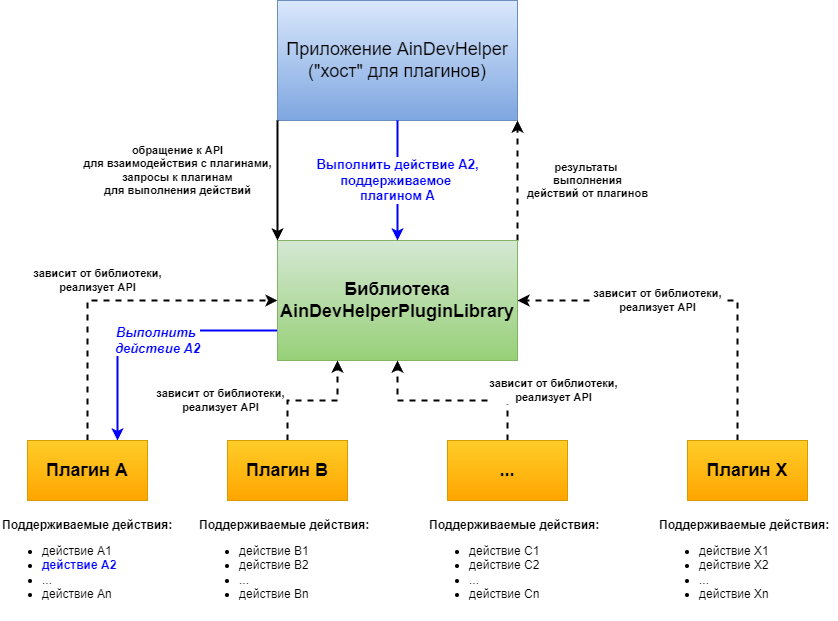

The diagram above was exported from draw.io. Its source (the exported page's mxGraphModel, read from the mxfile embedded in the PNG):
<mxGraphModel dx="1098" dy="988" grid="1" gridSize="10" guides="1" tooltips="1" connect="1" arrows="1" fold="1" page="1" pageScale="1" pageWidth="827" pageHeight="1169" math="0" shadow="0">
  <root>
    <mxCell id="0" />
    <mxCell id="1" parent="0" />
    <mxCell id="mE6rLmqKoyVHgspTJvwB-1" value="Приложение AinDevHelper&lt;div style=&quot;font-size: 18px;&quot;&gt;(&quot;хост&quot; для плагинов)&lt;/div&gt;" style="rounded=0;whiteSpace=wrap;html=1;fontSize=18;fillColor=#dae8fc;strokeColor=#6c8ebf;gradientColor=#7ea6e0;" parent="1" vertex="1">
      <mxGeometry x="280" y="240" width="240" height="120" as="geometry" />
    </mxCell>
    <mxCell id="mE6rLmqKoyVHgspTJvwB-4" value="результаты&amp;nbsp;&lt;div&gt;выполнения&lt;br&gt;действий от плагинов&lt;/div&gt;" style="edgeStyle=orthogonalEdgeStyle;rounded=0;orthogonalLoop=1;jettySize=auto;html=1;exitX=1;exitY=0;exitDx=0;exitDy=0;entryX=1;entryY=1;entryDx=0;entryDy=0;dashed=1;fontStyle=1;strokeWidth=2;" parent="1" source="mE6rLmqKoyVHgspTJvwB-2" target="mE6rLmqKoyVHgspTJvwB-1" edge="1">
      <mxGeometry y="-70" relative="1" as="geometry">
        <mxPoint as="offset" />
      </mxGeometry>
    </mxCell>
    <mxCell id="mE6rLmqKoyVHgspTJvwB-14" value="Выполнить&amp;nbsp;&lt;div&gt;действие A2&lt;/div&gt;" style="edgeStyle=orthogonalEdgeStyle;rounded=0;orthogonalLoop=1;jettySize=auto;html=1;entryX=0.75;entryY=0;entryDx=0;entryDy=0;strokeWidth=2;fontColor=#0000FF;strokeColor=#0000FF;fontStyle=3;fontSize=13;" parent="1" source="mE6rLmqKoyVHgspTJvwB-2" target="mE6rLmqKoyVHgspTJvwB-5" edge="1">
      <mxGeometry x="-0.1111" y="10" relative="1" as="geometry">
        <Array as="points">
          <mxPoint x="120" y="570" />
        </Array>
        <mxPoint as="offset" />
      </mxGeometry>
    </mxCell>
    <mxCell id="mE6rLmqKoyVHgspTJvwB-2" value="Библиотека AinDevHelperPluginLibrary" style="rounded=0;whiteSpace=wrap;html=1;fontSize=18;fillColor=#d5e8d4;strokeColor=#82b366;gradientColor=#97d077;fontStyle=1" parent="1" vertex="1">
      <mxGeometry x="280" y="480" width="240" height="120" as="geometry" />
    </mxCell>
    <mxCell id="mE6rLmqKoyVHgspTJvwB-3" value="обращение к API &lt;br&gt;для взаимодействия с плагинами,&lt;br&gt;запросы к плагинам&lt;br&gt;для выполнения действий" style="endArrow=classic;html=1;rounded=0;exitX=0;exitY=1;exitDx=0;exitDy=0;entryX=0;entryY=0;entryDx=0;entryDy=0;fontStyle=1;strokeWidth=2;" parent="1" source="mE6rLmqKoyVHgspTJvwB-1" target="mE6rLmqKoyVHgspTJvwB-2" edge="1">
      <mxGeometry x="-0.1667" y="-100" width="50" height="50" relative="1" as="geometry">
        <mxPoint x="270" y="460" as="sourcePoint" />
        <mxPoint x="320" y="410" as="targetPoint" />
        <mxPoint as="offset" />
      </mxGeometry>
    </mxCell>
    <mxCell id="mE6rLmqKoyVHgspTJvwB-10" value="зависит от библиотеки,&lt;div&gt;реализует API&lt;/div&gt;" style="edgeStyle=orthogonalEdgeStyle;rounded=0;orthogonalLoop=1;jettySize=auto;html=1;entryX=0;entryY=0.5;entryDx=0;entryDy=0;exitX=0.5;exitY=0;exitDx=0;exitDy=0;dashed=1;fontStyle=1;strokeWidth=2;" parent="1" source="mE6rLmqKoyVHgspTJvwB-5" target="mE6rLmqKoyVHgspTJvwB-2" edge="1">
      <mxGeometry x="-0.0909" y="20" relative="1" as="geometry">
        <Array as="points">
          <mxPoint x="90" y="540" />
        </Array>
        <mxPoint as="offset" />
      </mxGeometry>
    </mxCell>
    <mxCell id="mE6rLmqKoyVHgspTJvwB-5" value="Плагин A" style="rounded=0;whiteSpace=wrap;html=1;fillColor=#ffcd28;gradientColor=#ffa500;strokeColor=#d79b00;fontStyle=1;fontSize=18;" parent="1" vertex="1">
      <mxGeometry x="30" y="680" width="120" height="60" as="geometry" />
    </mxCell>
    <mxCell id="mE6rLmqKoyVHgspTJvwB-11" value="зависит от библиотеки,&lt;div&gt;реализует API&lt;/div&gt;" style="edgeStyle=orthogonalEdgeStyle;rounded=0;orthogonalLoop=1;jettySize=auto;html=1;entryX=0.25;entryY=1;entryDx=0;entryDy=0;dashed=1;fontStyle=1;strokeWidth=2;" parent="1" source="mE6rLmqKoyVHgspTJvwB-6" target="mE6rLmqKoyVHgspTJvwB-2" edge="1">
      <mxGeometry x="-0.3333" y="-70" relative="1" as="geometry">
        <mxPoint x="-70" y="-70" as="offset" />
      </mxGeometry>
    </mxCell>
    <mxCell id="mE6rLmqKoyVHgspTJvwB-6" value="Плагин B" style="rounded=0;whiteSpace=wrap;html=1;fillColor=#ffcd28;gradientColor=#ffa500;strokeColor=#d79b00;fontStyle=1;fontSize=18;" parent="1" vertex="1">
      <mxGeometry x="230" y="680" width="120" height="60" as="geometry" />
    </mxCell>
    <mxCell id="mE6rLmqKoyVHgspTJvwB-12" value="зависит от библиотеки,&lt;div&gt;реализует API&lt;/div&gt;" style="edgeStyle=orthogonalEdgeStyle;rounded=0;orthogonalLoop=1;jettySize=auto;html=1;entryX=0.5;entryY=1;entryDx=0;entryDy=0;dashed=1;fontStyle=1;strokeWidth=2;" parent="1" source="mE6rLmqKoyVHgspTJvwB-7" target="mE6rLmqKoyVHgspTJvwB-2" edge="1">
      <mxGeometry x="-0.4286" y="-61" relative="1" as="geometry">
        <mxPoint x="60" y="51" as="offset" />
      </mxGeometry>
    </mxCell>
    <mxCell id="mE6rLmqKoyVHgspTJvwB-7" value="..." style="rounded=0;whiteSpace=wrap;html=1;fillColor=#ffcd28;gradientColor=#ffa500;strokeColor=#d79b00;fontStyle=1;fontSize=18;" parent="1" vertex="1">
      <mxGeometry x="450" y="680" width="120" height="60" as="geometry" />
    </mxCell>
    <mxCell id="mE6rLmqKoyVHgspTJvwB-13" value="зависит от библиотеки,&lt;br&gt;реализует API" style="edgeStyle=orthogonalEdgeStyle;rounded=0;orthogonalLoop=1;jettySize=auto;html=1;entryX=1;entryY=0.5;entryDx=0;entryDy=0;dashed=1;fontStyle=1;strokeWidth=2;" parent="1" source="mE6rLmqKoyVHgspTJvwB-8" target="mE6rLmqKoyVHgspTJvwB-2" edge="1">
      <mxGeometry x="0.2222" relative="1" as="geometry">
        <Array as="points">
          <mxPoint x="740" y="540" />
        </Array>
        <mxPoint as="offset" />
      </mxGeometry>
    </mxCell>
    <mxCell id="mE6rLmqKoyVHgspTJvwB-8" value="Плагин X" style="rounded=0;whiteSpace=wrap;html=1;fillColor=#ffcd28;gradientColor=#ffa500;strokeColor=#d79b00;fontStyle=1;fontSize=18;" parent="1" vertex="1">
      <mxGeometry x="690" y="680" width="120" height="60" as="geometry" />
    </mxCell>
    <mxCell id="mE6rLmqKoyVHgspTJvwB-15" value="&lt;b&gt;Поддерживаемые действия:&lt;/b&gt;&lt;br&gt;&lt;ul&gt;&lt;li&gt;действие A1&lt;/li&gt;&lt;li&gt;&lt;font color=&quot;#0000ff&quot;&gt;&lt;b&gt;действие A2&lt;/b&gt;&lt;/font&gt;&lt;/li&gt;&lt;li&gt;...&lt;/li&gt;&lt;li&gt;действие An&lt;/li&gt;&lt;/ul&gt;" style="text;html=1;align=left;verticalAlign=middle;whiteSpace=wrap;rounded=0;" parent="1" vertex="1">
      <mxGeometry x="2.5" y="750" width="175" height="110" as="geometry" />
    </mxCell>
    <mxCell id="mE6rLmqKoyVHgspTJvwB-16" value="&lt;b&gt;Поддерживаемые действия:&lt;/b&gt;&lt;br&gt;&lt;ul&gt;&lt;li&gt;действие B1&lt;/li&gt;&lt;li&gt;действие B2&lt;/li&gt;&lt;li&gt;...&lt;/li&gt;&lt;li&gt;действие Bn&lt;/li&gt;&lt;/ul&gt;" style="text;html=1;align=left;verticalAlign=middle;whiteSpace=wrap;rounded=0;" parent="1" vertex="1">
      <mxGeometry x="200" y="750" width="180" height="110" as="geometry" />
    </mxCell>
    <mxCell id="mE6rLmqKoyVHgspTJvwB-17" value="&lt;b&gt;Поддерживаемые действия:&lt;/b&gt;&lt;br&gt;&lt;ul&gt;&lt;li&gt;действие C1&lt;/li&gt;&lt;li&gt;действие C2&lt;/li&gt;&lt;li&gt;...&lt;/li&gt;&lt;li&gt;действие Cn&lt;/li&gt;&lt;/ul&gt;" style="text;html=1;align=left;verticalAlign=middle;whiteSpace=wrap;rounded=0;" parent="1" vertex="1">
      <mxGeometry x="430" y="750" width="180" height="110" as="geometry" />
    </mxCell>
    <mxCell id="mE6rLmqKoyVHgspTJvwB-18" value="&lt;b&gt;Поддерживаемые действия:&lt;/b&gt;&lt;br&gt;&lt;ul&gt;&lt;li&gt;действие X1&lt;/li&gt;&lt;li&gt;действие X2&lt;/li&gt;&lt;li&gt;...&lt;/li&gt;&lt;li&gt;действие Xn&lt;/li&gt;&lt;/ul&gt;" style="text;html=1;align=left;verticalAlign=middle;whiteSpace=wrap;rounded=0;" parent="1" vertex="1">
      <mxGeometry x="660" y="750" width="180" height="110" as="geometry" />
    </mxCell>
    <mxCell id="mE6rLmqKoyVHgspTJvwB-19" value="Выполнить действие A2,&lt;br style=&quot;font-size: 13px;&quot;&gt;поддерживаемое&amp;nbsp;&lt;br style=&quot;font-size: 13px;&quot;&gt;плагином A" style="edgeStyle=orthogonalEdgeStyle;rounded=0;orthogonalLoop=1;jettySize=auto;html=1;entryX=0.5;entryY=0;entryDx=0;entryDy=0;strokeWidth=2;strokeColor=#0000FF;fontStyle=1;fontSize=13;fontColor=#0000FF;" parent="1" source="mE6rLmqKoyVHgspTJvwB-1" target="mE6rLmqKoyVHgspTJvwB-2" edge="1">
      <mxGeometry relative="1" as="geometry" />
    </mxCell>
  </root>
</mxGraphModel>